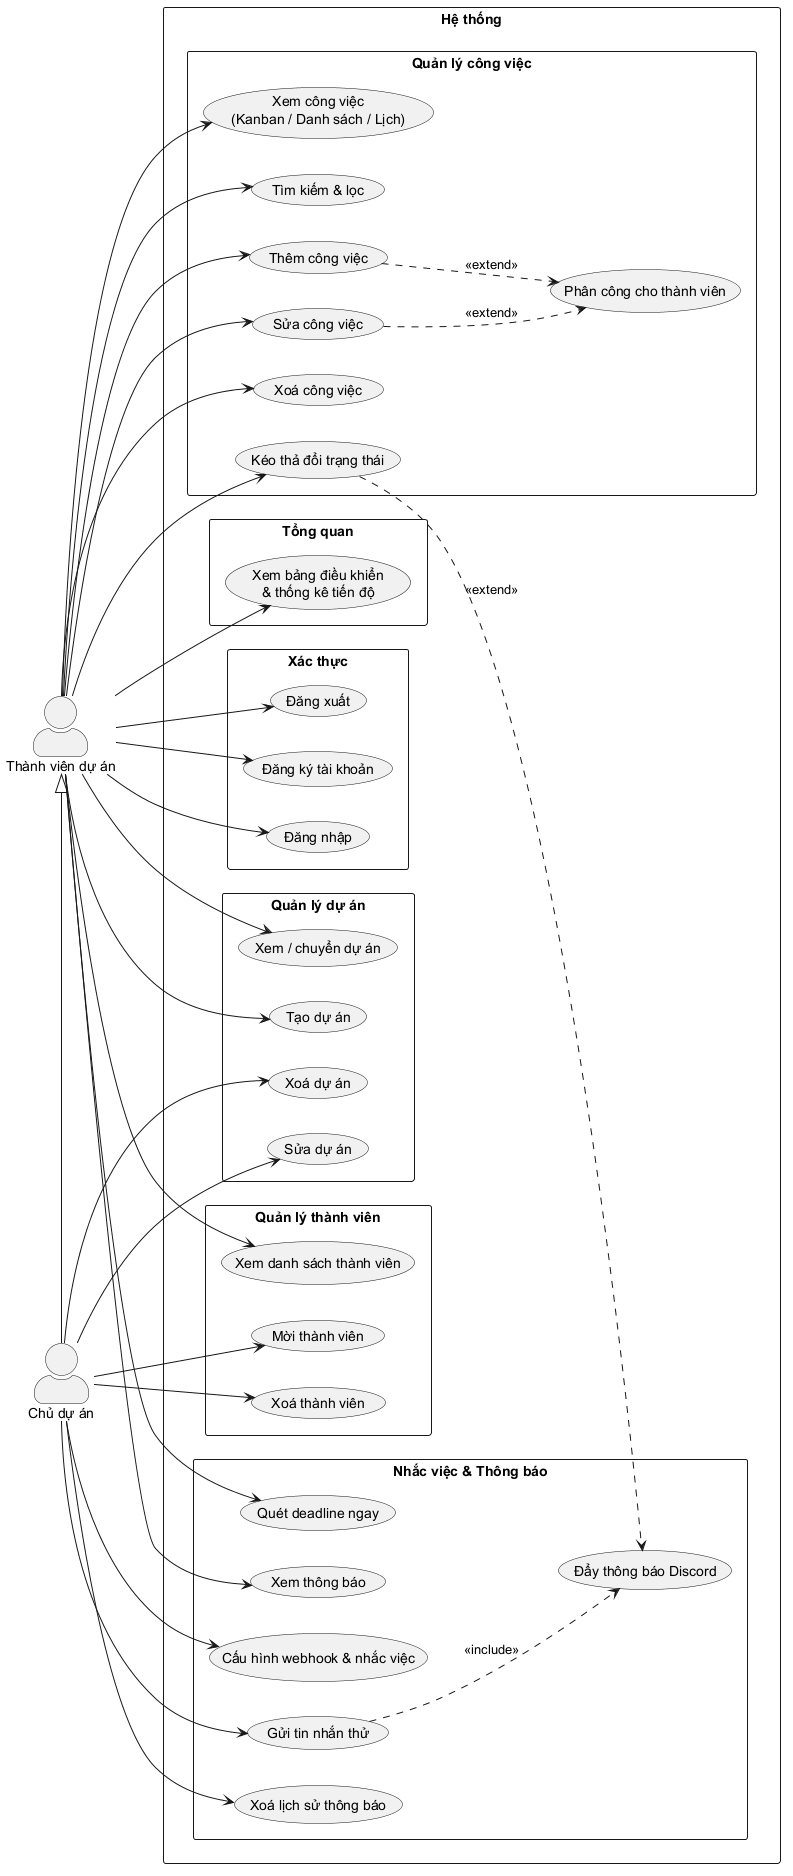

The diagram above was rendered by PlantUML. Its source (embedded in the PNG):
@startuml
left to right direction
skinparam actorStyle awesome

actor "Thành viên dự án" as TV
actor "Chủ dự án" as CDA
TV <|- CDA

rectangle "Hệ thống" {
  rectangle "Quản lý công việc" {
    usecase "Xem công việc\n(Kanban / Danh sách / Lịch)" as UC06
    usecase "Tìm kiếm & lọc" as UC07
    usecase "Thêm công việc" as UC08
    usecase "Sửa công việc" as UC09
    usecase "Xoá công việc" as UC11
    usecase "Kéo thả đổi trạng thái" as UC10
    usecase "Phân công cho thành viên" as PC
  }
  rectangle "Tổng quan" {
    usecase "Xem bảng điều khiển\n& thống kê tiến độ" as UC04
  }
  rectangle "Xác thực" {
    usecase "Đăng ký tài khoản" as UC01
    usecase "Đăng nhập" as UC02
    usecase "Đăng xuất" as UC03
  }
  rectangle "Quản lý dự án" {
    usecase "Xem / chuyển dự án" as UC05
    usecase "Tạo dự án" as TaoDA
    usecase "Sửa dự án" as SuaDA
    usecase "Xoá dự án" as XoaDA
  }
  rectangle "Quản lý thành viên" {
    usecase "Xem danh sách thành viên" as UC12
    usecase "Mời thành viên" as MoiTV
    usecase "Xoá thành viên" as XoaTV
  }
  rectangle "Nhắc việc & Thông báo" {
    usecase "Quét deadline ngay" as UC14
    usecase "Xem thông báo" as UC13
    usecase "Cấu hình webhook & nhắc việc" as UC18
    usecase "Gửi tin nhắn thử" as UC19
    usecase "Xoá lịch sử thông báo" as UC20
    usecase "Đẩy thông báo Discord" as Discord
  }
}

TV --> UC06
TV --> UC07
TV --> UC08
TV --> UC09
TV --> UC11
TV --> UC10
TV --> UC04
TV --> UC01
TV --> UC02
TV --> UC03
TV --> UC05
TV --> TaoDA
TV --> UC12
TV --> UC14
TV --> UC13

CDA --> SuaDA
CDA --> XoaDA
CDA --> MoiTV
CDA --> XoaTV
CDA --> UC18
CDA --> UC19
CDA --> UC20

UC08 ..> PC : <<extend>>
UC09 ..> PC : <<extend>>
UC10 ..> Discord : <<extend>>
UC19 ..> Discord : <<include>>
@enduml